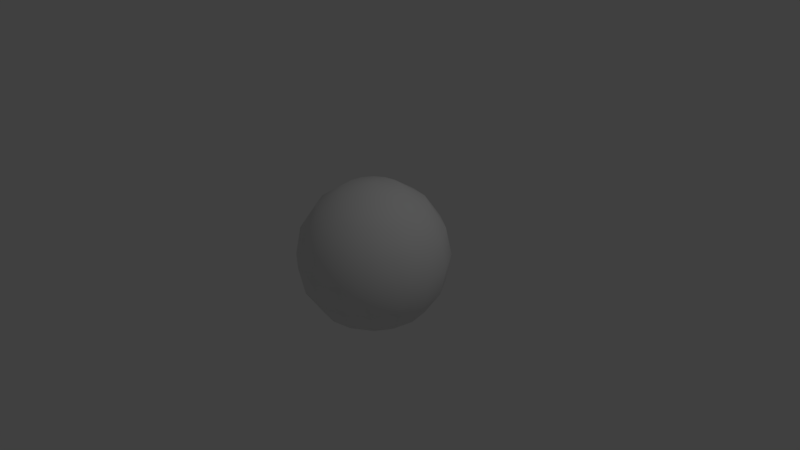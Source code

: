 # Source: bubble.blend  (saved by Blender 2.77.0; exported with 4.5.12 LTS)
import bpy
from mathutils import Matrix  # noqa: F401  (used for matrix-valued properties, if any)

bpy.ops.wm.read_factory_settings(use_empty=True)
scene = bpy.context.scene
scene.name = 'Scene'

# ---- collections
col_collection_1 = bpy.data.collections.new('Collection 1'); scene.collection.children.link(col_collection_1)

# ---- world
world_world = bpy.data.worlds.new('World'); scene.world = world_world
world_world.color = (0.05088, 0.05088, 0.05088)
world_world.use_sun_shadow = False
world_world.sun_shadow_jitter_overblur = 0.0
world_world.cycles.sampling_method = 'MANUAL'

# ---- cameras
cam_camera = bpy.data.cameras.new('Camera')
cam_camera.clip_end = 100.0
cam_camera.lens = 35.0
cam_camera.sensor_width = 32.0
cam_camera.sensor_height = 18.0
cam_camera.ortho_scale = 7.314
cam_camera.dof.focus_distance = 0.0
cam_camera.dof.aperture_fstop = 128.0

# ---- lights
light_lamp = bpy.data.lights.new('Lamp', 'POINT')
light_lamp.transmission_factor = 0.0
light_lamp.cutoff_distance = 30.0
light_lamp.energy = 100.0
light_lamp.shadow_buffer_clip_start = 1.001
light_lamp.shadow_soft_size = 0.1
light_lamp.shadow_maximum_resolution = 0.006
light_lamp.use_absolute_resolution = True

# ---- meshes
me_sphere = bpy.data.meshes.new('Sphere')
me_sphere.from_pydata([(-0.3827, 0.0, 0.9239), (-0.7071, 0.0, 0.7071), (-0.9239, 0.0, 0.3827), (-1.0, 0.0, -4.371e-08), (-0.9239, 0.0, -0.3827), (-0.7071, 0.0, -0.7071), (-0.3827, 0.0, -0.9239), (-0.3536, 0.1464, 0.9239), (-0.6533, 0.2706, 0.7071), (-0.8536, 0.3536, 0.3827), (-0.9239, 0.3827, -4.371e-08), (-0.8536, 0.3536, -0.3827), (-0.6533, 0.2706, -0.7071), (-0.3536, 0.1464, -0.9239), (-0.2706, 0.2706, 0.9239), (-0.5, 0.5, 0.7071), (-0.6533, 0.6533, 0.3827), (-0.7071, 0.7071, -4.371e-08), (-0.6533, 0.6533, -0.3827), (-0.5, 0.5, -0.7071), (-0.2706, 0.2706, -0.9239), (-1.51e-07, 0.0, -1.0), (-0.1464, 0.3536, 0.9239), (-0.2706, 0.6533, 0.7071), (-0.3536, 0.8536, 0.3827), (-0.3827, 0.9239, -4.371e-08), (-0.3536, 0.8536, -0.3827), (-0.2706, 0.6533, -0.7071), (-0.1464, 0.3536, -0.9239), (-1.307e-07, 0.3827, 0.9239), (-7.11e-08, 0.7071, 0.7071), (-1.149e-08, 0.9239, 0.3827), (-1.149e-08, 1.0, -4.371e-08), (-1.149e-08, 0.9239, -0.3827), (-7.11e-08, 0.7071, -0.7071), (-5.62e-08, 0.3827, -0.9239), (0.1464, 0.3536, 0.9239), (0.2706, 0.6533, 0.7071), (0.3536, 0.8536, 0.3827), (0.3827, 0.9239, -4.371e-08), (0.3536, 0.8536, -0.3827), (0.2706, 0.6533, -0.7071), (0.1464, 0.3536, -0.9239), (-2.578e-07, -1.068e-07, 1.0), (0.2706, 0.2706, 0.9239), (0.5, 0.5, 0.7071), (0.6533, 0.6533, 0.3827), (0.7071, 0.7071, -4.371e-08), (0.6533, 0.6533, -0.3827), (0.5, 0.5, -0.7071), (0.2706, 0.2706, -0.9239), (0.3536, 0.1464, 0.9239), (0.6533, 0.2706, 0.7071), (0.8536, 0.3536, 0.3827), (0.9239, 0.3827, -4.371e-08), (0.8536, 0.3536, -0.3827), (0.6533, 0.2706, -0.7071), (0.3536, 0.1464, -0.9239), (0.3827, -7.268e-08, 0.9239), (0.7071, -2.664e-07, 0.7071), (0.9239, -2.962e-07, 0.3827), (1.0, -3.26e-07, -4.371e-08), (0.9239, -2.962e-07, -0.3827), (0.7071, -2.664e-07, -0.7071), (0.3827, -1.621e-07, -0.9239), (0.3536, -0.1464, 0.9239), (0.6533, -0.2706, 0.7071), (0.8536, -0.3536, 0.3827), (0.9239, -0.3827, -4.371e-08), (0.8536, -0.3536, -0.3827), (0.6533, -0.2706, -0.7071), (0.3536, -0.1464, -0.9239), (0.2706, -0.2706, 0.9239), (0.5, -0.5, 0.7071), (0.6533, -0.6533, 0.3827), (0.7071, -0.7071, -4.371e-08), (0.6533, -0.6533, -0.3827), (0.5, -0.5, -0.7071), (0.2706, -0.2706, -0.9239), (0.1464, -0.3536, 0.9239), (0.2706, -0.6533, 0.7071), (0.3536, -0.8536, 0.3827), (0.3827, -0.9239, -4.371e-08), (0.3536, -0.8536, -0.3827), (0.2706, -0.6533, -0.7071), (0.1464, -0.3536, -0.9239), (-2.499e-07, -0.3827, 0.9239), (-4.883e-07, -0.7071, 0.7071), (-5.181e-07, -0.9239, 0.3827), (-6.075e-07, -1.0, -4.371e-08), (-5.181e-07, -0.9239, -0.3827), (-4.883e-07, -0.7071, -0.7071), (-3.393e-07, -0.3827, -0.9239), (-0.1464, -0.3536, 0.9239), (-0.2706, -0.6533, 0.7071), (-0.3536, -0.8536, 0.3827), (-0.3827, -0.9239, -4.371e-08), (-0.3536, -0.8536, -0.3827), (-0.2706, -0.6533, -0.7071), (-0.1464, -0.3536, -0.9239), (-0.2706, -0.2706, 0.9239), (-0.5, -0.5, 0.7071), (-0.6533, -0.6533, 0.3827), (-0.7071, -0.7071, -4.371e-08), (-0.6533, -0.6533, -0.3827), (-0.5, -0.5, -0.7071), (-0.2706, -0.2706, -0.9239), (-0.3536, -0.1464, 0.9239), (-0.6533, -0.2706, 0.7071), (-0.8536, -0.3536, 0.3827), (-0.9239, -0.3827, -4.371e-08), (-0.8536, -0.3536, -0.3827), (-0.6533, -0.2706, -0.7071), (-0.3536, -0.1464, -0.9239)], [], [(5, 12, 11, 4), (3, 10, 9, 2), (1, 8, 7, 0), (6, 13, 12, 5), (4, 11, 10, 3), (2, 9, 8, 1), (0, 7, 43), (21, 13, 6), (13, 20, 19, 12), (11, 18, 17, 10), (9, 16, 15, 8), (7, 14, 43), (21, 20, 13), (12, 19, 18, 11), (10, 17, 16, 9), (8, 15, 14, 7), (16, 24, 23, 15), (14, 22, 43), (21, 28, 20), (19, 27, 26, 18), (17, 25, 24, 16), (15, 23, 22, 14), (20, 28, 27, 19), (18, 26, 25, 17), (21, 35, 28), (27, 34, 33, 26), (25, 32, 31, 24), (23, 30, 29, 22), (28, 35, 34, 27), (26, 33, 32, 25), (24, 31, 30, 23), (22, 29, 43), (30, 37, 36, 29), (35, 42, 41, 34), (33, 40, 39, 32), (31, 38, 37, 30), (29, 36, 43), (21, 42, 35), (34, 41, 40, 33), (32, 39, 38, 31), (42, 50, 49, 41), (40, 48, 47, 39), (38, 46, 45, 37), (36, 44, 43), (21, 50, 42), (41, 49, 48, 40), (39, 47, 46, 38), (37, 45, 44, 36), (44, 51, 43), (21, 57, 50), (49, 56, 55, 48), (47, 54, 53, 46), (45, 52, 51, 44), (50, 57, 56, 49), (48, 55, 54, 47), (46, 53, 52, 45), (56, 63, 62, 55), (54, 61, 60, 53), (52, 59, 58, 51), (57, 64, 63, 56), (55, 62, 61, 54), (53, 60, 59, 52), (51, 58, 43), (21, 64, 57), (64, 71, 70, 63), (62, 69, 68, 61), (60, 67, 66, 59), (58, 65, 43), (21, 71, 64), (63, 70, 69, 62), (61, 68, 67, 60), (59, 66, 65, 58), (69, 76, 75, 68), (67, 74, 73, 66), (65, 72, 43), (21, 78, 71), (70, 77, 76, 69), (68, 75, 74, 67), (66, 73, 72, 65), (71, 78, 77, 70), (21, 85, 78), (77, 84, 83, 76), (75, 82, 81, 74), (73, 80, 79, 72), (78, 85, 84, 77), (76, 83, 82, 75), (74, 81, 80, 73), (72, 79, 43), (82, 89, 88, 81), (80, 87, 86, 79), (85, 92, 91, 84), (83, 90, 89, 82), (81, 88, 87, 80), (79, 86, 43), (21, 92, 85), (84, 91, 90, 83), (92, 99, 98, 91), (90, 97, 96, 89), (88, 95, 94, 87), (86, 93, 43), (21, 99, 92), (91, 98, 97, 90), (89, 96, 95, 88), (87, 94, 93, 86), (95, 102, 101, 94), (93, 100, 43), (21, 106, 99), (98, 105, 104, 97), (96, 103, 102, 95), (94, 101, 100, 93), (99, 106, 105, 98), (97, 104, 103, 96), (21, 113, 106), (105, 112, 111, 104), (103, 110, 109, 102), (101, 108, 107, 100), (106, 113, 112, 105), (104, 111, 110, 103), (102, 109, 108, 101), (100, 107, 43), (108, 1, 0, 107), (113, 6, 5, 112), (111, 4, 3, 110), (109, 2, 1, 108), (107, 0, 43), (21, 6, 113), (112, 5, 4, 111), (110, 3, 2, 109)])
me_sphere.polygons.foreach_set('use_smooth', [True] * 128)
_uv = me_sphere.uv_layers.new(name='UVMap')
_uv.uv.foreach_set('vector', [0.4814, 0.2325, 0.4416, 0.241, 0.4519, 0.2913, 0.4918, 0.2824, 0.5004, 0.324, 0.4606, 0.3333, 0.4703, 0.3748, 0.5091, 0.3656, 0.5195, 0.4155, 0.4835, 0.4234, 0.5009, 0.5022, 0.5464, 0.51, 0.4547, 0.1379, 0.4165, 0.1603, 0.4416, 0.241, 0.4814, 0.2325, 0.4918, 0.2824, 0.4519, 0.2913, 0.4606, 0.3333, 0.5004, 0.324, 0.5091, 0.3656, 0.4703, 0.3748, 0.4835, 0.4234, 0.5195, 0.4155, 0.5464, 0.51, 0.5009, 0.5022, 0.4658, 0.6056, 0.339, 0.07139, 0.4165, 0.1603, 0.4547, 0.1379, 0.4165, 0.1603, 0.3837, 0.174, 0.4013, 0.249, 0.4416, 0.241, 0.4519, 0.2913, 0.4109, 0.3, 0.4199, 0.3431, 0.4606, 0.3333, 0.4703, 0.3748, 0.4308, 0.3854, 0.4458, 0.4333, 0.4835, 0.4234, 0.5009, 0.5022, 0.4658, 0.5029, 0.4658, 0.6056, 0.339, 0.07139, 0.3837, 0.174, 0.4165, 0.1603, 0.4416, 0.241, 0.4013, 0.249, 0.4109, 0.3, 0.4519, 0.2913, 0.4606, 0.3333, 0.4199, 0.3431, 0.4308, 0.3854, 0.4703, 0.3748, 0.4835, 0.4234, 0.4458, 0.4333, 0.4658, 0.5029, 0.5009, 0.5022, 0.4308, 0.3854, 0.3901, 0.398, 0.4085, 0.4462, 0.4458, 0.4333, 0.4658, 0.5029, 0.4357, 0.5099, 0.4658, 0.6056, 0.339, 0.07139, 0.3521, 0.1809, 0.3837, 0.174, 0.4013, 0.249, 0.3605, 0.2551, 0.3681, 0.3083, 0.4109, 0.3, 0.4199, 0.3431, 0.3775, 0.3539, 0.3901, 0.398, 0.4308, 0.3854, 0.4458, 0.4333, 0.4085, 0.4462, 0.4357, 0.5099, 0.4658, 0.5029, 0.3837, 0.174, 0.3521, 0.1809, 0.3605, 0.2551, 0.4013, 0.249, 0.4109, 0.3, 0.3681, 0.3083, 0.3775, 0.3539, 0.4199, 0.3431, 0.339, 0.07139, 0.3204, 0.1811, 0.3521, 0.1809, 0.3605, 0.2551, 0.3173, 0.2578, 0.3218, 0.3159, 0.3681, 0.3083, 0.3775, 0.3539, 0.3317, 0.3661, 0.3474, 0.4138, 0.3901, 0.398, 0.4085, 0.4462, 0.3713, 0.4635, 0.4089, 0.5229, 0.4357, 0.5099, 0.3521, 0.1809, 0.3204, 0.1811, 0.3173, 0.2578, 0.3605, 0.2551, 0.3681, 0.3083, 0.3218, 0.3159, 0.3317, 0.3661, 0.3775, 0.3539, 0.3901, 0.398, 0.3474, 0.4138, 0.3713, 0.4635, 0.4085, 0.4462, 0.4357, 0.5099, 0.4089, 0.5229, 0.4658, 0.6056, 0.3713, 0.4635, 0.3338, 0.4876, 0.3853, 0.5424, 0.4089, 0.5229, 0.3204, 0.1811, 0.2878, 0.1739, 0.2697, 0.2557, 0.3173, 0.2578, 0.3218, 0.3159, 0.2693, 0.3224, 0.2801, 0.3808, 0.3317, 0.3661, 0.3474, 0.4138, 0.3008, 0.4349, 0.3338, 0.4876, 0.3713, 0.4635, 0.4089, 0.5229, 0.3853, 0.5424, 0.4658, 0.6056, 0.339, 0.07139, 0.2878, 0.1739, 0.3204, 0.1811, 0.3173, 0.2578, 0.2697, 0.2557, 0.2693, 0.3224, 0.3218, 0.3159, 0.3317, 0.3661, 0.2801, 0.3808, 0.3008, 0.4349, 0.3474, 0.4138, 0.2878, 0.1739, 0.2545, 0.1574, 0.2145, 0.2459, 0.2697, 0.2557, 0.2693, 0.3224, 0.2057, 0.3271, 0.2181, 0.3999, 0.2801, 0.3808, 0.3008, 0.4349, 0.2479, 0.4649, 0.2957, 0.522, 0.3338, 0.4876, 0.3853, 0.5424, 0.3658, 0.5693, 0.4658, 0.6056, 0.339, 0.07139, 0.2545, 0.1574, 0.2878, 0.1739, 0.2697, 0.2557, 0.2145, 0.2459, 0.2057, 0.3271, 0.2693, 0.3224, 0.2801, 0.3808, 0.2181, 0.3999, 0.2479, 0.4649, 0.3008, 0.4349, 0.3338, 0.4876, 0.2957, 0.522, 0.3658, 0.5693, 0.3853, 0.5424, 0.3658, 0.5693, 0.3533, 0.6047, 0.4658, 0.6056, 0.339, 0.07139, 0.2218, 0.1281, 0.2545, 0.1574, 0.2145, 0.2459, 0.1474, 0.2223, 0.1222, 0.3281, 0.2057, 0.3271, 0.2181, 0.3999, 0.1374, 0.4274, 0.1848, 0.5111, 0.2479, 0.4649, 0.2957, 0.522, 0.2584, 0.5724, 0.3533, 0.6047, 0.3658, 0.5693, 0.2545, 0.1574, 0.2218, 0.1281, 0.1474, 0.2223, 0.2145, 0.2459, 0.2057, 0.3271, 0.1222, 0.3281, 0.1374, 0.4274, 0.2181, 0.3999, 0.2479, 0.4649, 0.1848, 0.5111, 0.2584, 0.5724, 0.2957, 0.522, 0.1474, 0.2223, 0.06273, 0.1714, 8.052e-05, 0.3193, 0.1222, 0.3281, 0.1374, 0.4274, 0.02004, 0.4719, 0.1058, 0.5889, 0.1848, 0.5111, 0.2584, 0.5724, 0.2275, 0.6485, 0.353, 0.6485, 0.3533, 0.6047, 0.2218, 0.1281, 0.1943, 0.0808, 0.06273, 0.1714, 0.1474, 0.2223, 0.1222, 0.3281, 8.052e-05, 0.3193, 0.02004, 0.4719, 0.1374, 0.4274, 0.1848, 0.5111, 0.1058, 0.5889, 0.2275, 0.6485, 0.2584, 0.5724, 0.3533, 0.6047, 0.353, 0.6485, 0.4658, 0.6056, 0.339, 0.07139, 0.1943, 0.0808, 0.2218, 0.1281, 0.648, 8.052e-05, 0.6476, 0.04377, 0.7423, 0.07603, 0.7731, 0.0001415, 0.8945, 0.05966, 0.8157, 0.1372, 0.8629, 0.2207, 0.98, 0.1764, 0.9999, 0.3286, 0.8781, 0.3198, 0.853, 0.4254, 0.9375, 0.4761, 0.8063, 0.5665, 0.7788, 0.5193, 0.662, 0.576, 0.5354, 0.04272, 0.6476, 0.04377, 0.648, 8.052e-05, 0.7731, 0.0001415, 0.7423, 0.07603, 0.8157, 0.1372, 0.8945, 0.05966, 0.98, 0.1764, 0.8629, 0.2207, 0.8781, 0.3198, 0.9999, 0.3286, 0.9375, 0.4761, 0.853, 0.4254, 0.7788, 0.5193, 0.8063, 0.5665, 0.8157, 0.1372, 0.7527, 0.1833, 0.7824, 0.2482, 0.8629, 0.2207, 0.8781, 0.3198, 0.7947, 0.3208, 0.7861, 0.4019, 0.853, 0.4254, 0.7788, 0.5193, 0.7462, 0.4901, 0.662, 0.576, 0.5354, 0.04272, 0.6351, 0.0791, 0.6476, 0.04377, 0.7423, 0.07603, 0.705, 0.1264, 0.7527, 0.1833, 0.8157, 0.1372, 0.8629, 0.2207, 0.7824, 0.2482, 0.7947, 0.3208, 0.8781, 0.3198, 0.853, 0.4254, 0.7861, 0.4019, 0.7462, 0.4901, 0.7788, 0.5193, 0.6476, 0.04377, 0.6351, 0.0791, 0.705, 0.1264, 0.7423, 0.07603, 0.5354, 0.04272, 0.6157, 0.1059, 0.6351, 0.0791, 0.705, 0.1264, 0.667, 0.1606, 0.6999, 0.2133, 0.7527, 0.1833, 0.7824, 0.2482, 0.7206, 0.2673, 0.7313, 0.3255, 0.7947, 0.3208, 0.7861, 0.4019, 0.731, 0.3921, 0.7129, 0.4737, 0.7462, 0.4901, 0.6351, 0.0791, 0.6157, 0.1059, 0.667, 0.1606, 0.705, 0.1264, 0.7527, 0.1833, 0.6999, 0.2133, 0.7206, 0.2673, 0.7824, 0.2482, 0.7947, 0.3208, 0.7313, 0.3255, 0.731, 0.3921, 0.7861, 0.4019, 0.7462, 0.4901, 0.7129, 0.4737, 0.662, 0.576, 0.7206, 0.2673, 0.669, 0.2819, 0.6789, 0.332, 0.7313, 0.3255, 0.731, 0.3921, 0.6834, 0.39, 0.6804, 0.4666, 0.7129, 0.4737, 0.6157, 0.1059, 0.592, 0.1253, 0.6295, 0.1846, 0.667, 0.1606, 0.6999, 0.2133, 0.6534, 0.2343, 0.669, 0.2819, 0.7206, 0.2673, 0.7313, 0.3255, 0.6789, 0.332, 0.6834, 0.39, 0.731, 0.3921, 0.7129, 0.4737, 0.6804, 0.4666, 0.662, 0.576, 0.5354, 0.04272, 0.592, 0.1253, 0.6157, 0.1059, 0.667, 0.1606, 0.6295, 0.1846, 0.6534, 0.2343, 0.6999, 0.2133, 0.592, 0.1253, 0.5653, 0.1382, 0.5924, 0.2019, 0.6295, 0.1846, 0.6534, 0.2343, 0.6107, 0.2501, 0.6233, 0.2941, 0.669, 0.2819, 0.6789, 0.332, 0.6327, 0.3396, 0.6404, 0.3928, 0.6834, 0.39, 0.6804, 0.4666, 0.6487, 0.4669, 0.662, 0.576, 0.5354, 0.04272, 0.5653, 0.1382, 0.592, 0.1253, 0.6295, 0.1846, 0.5924, 0.2019, 0.6107, 0.2501, 0.6534, 0.2343, 0.669, 0.2819, 0.6233, 0.2941, 0.6327, 0.3396, 0.6789, 0.332, 0.6834, 0.39, 0.6404, 0.3928, 0.6487, 0.4669, 0.6804, 0.4666, 0.6327, 0.3396, 0.59, 0.3479, 0.5995, 0.3988, 0.6404, 0.3928, 0.6487, 0.4669, 0.6173, 0.4737, 0.662, 0.576, 0.5354, 0.04272, 0.5352, 0.1452, 0.5653, 0.1382, 0.5924, 0.2019, 0.5551, 0.2147, 0.5701, 0.2626, 0.6107, 0.2501, 0.6233, 0.2941, 0.5809, 0.3049, 0.59, 0.3479, 0.6327, 0.3396, 0.6404, 0.3928, 0.5995, 0.3988, 0.6173, 0.4737, 0.6487, 0.4669, 0.5653, 0.1382, 0.5352, 0.1452, 0.5551, 0.2147, 0.5924, 0.2019, 0.6107, 0.2501, 0.5701, 0.2626, 0.5809, 0.3049, 0.6233, 0.2941, 0.5354, 0.04272, 0.5002, 0.1458, 0.5352, 0.1452, 0.5551, 0.2147, 0.5174, 0.2246, 0.5306, 0.2732, 0.5701, 0.2626, 0.5809, 0.3049, 0.5402, 0.3147, 0.549, 0.3567, 0.59, 0.3479, 0.5995, 0.3988, 0.5593, 0.4069, 0.5845, 0.4875, 0.6173, 0.4737, 0.5352, 0.1452, 0.5002, 0.1458, 0.5174, 0.2246, 0.5551, 0.2147, 0.5701, 0.2626, 0.5306, 0.2732, 0.5402, 0.3147, 0.5809, 0.3049, 0.59, 0.3479, 0.549, 0.3567, 0.5593, 0.4069, 0.5995, 0.3988, 0.6173, 0.4737, 0.5845, 0.4875, 0.662, 0.576, 0.5593, 0.4069, 0.5195, 0.4155, 0.5464, 0.51, 0.5845, 0.4875, 0.5002, 0.1458, 0.4547, 0.1379, 0.4814, 0.2325, 0.5174, 0.2246, 0.5306, 0.2732, 0.4918, 0.2824, 0.5004, 0.324, 0.5402, 0.3147, 0.549, 0.3567, 0.5091, 0.3656, 0.5195, 0.4155, 0.5593, 0.4069, 0.5845, 0.4875, 0.5464, 0.51, 0.662, 0.576, 0.5354, 0.04272, 0.4547, 0.1379, 0.5002, 0.1458, 0.5174, 0.2246, 0.4814, 0.2325, 0.4918, 0.2824, 0.5306, 0.2732, 0.5402, 0.3147, 0.5004, 0.324, 0.5091, 0.3656, 0.549, 0.3567])
me_sphere.use_remesh_preserve_volume = False
me_sphere.use_remesh_preserve_attributes = False
me_sphere.use_mirror_vertex_groups = False
me_sphere.update()

# ---- objects
ob_sphere = bpy.data.objects.new('Sphere', me_sphere)
ob_lamp = bpy.data.objects.new('Lamp', light_lamp)
ob_camera = bpy.data.objects.new('Camera', cam_camera)

# ---- transforms, parenting, visibility, modifiers, constraints
ob_sphere.location = (0.0, 0.0, 0.0)
ob_sphere.lineart.crease_threshold = 0.0
ob_lamp.location = (4.076, 1.005, 5.904)
ob_lamp.rotation_euler = (0.6503, 0.05522, 1.866)
ob_lamp.lock_rotations_4d = False
ob_lamp.empty_display_type = 'ARROWS'
ob_lamp.color = (0.0, 0.0, 0.0, 0.0)
ob_lamp.lineart.crease_threshold = 0.0
ob_camera.location = (7.481, -6.508, 5.344)
ob_camera.rotation_euler = (1.109, 0.01082, 0.8149)
ob_camera.lock_rotations_4d = False
ob_camera.empty_display_type = 'ARROWS'
ob_camera.color = (0.0, 0.0, 0.0, 0.0)
ob_camera.display_type = 'WIRE'
ob_camera.lineart.crease_threshold = 0.0

# ---- collection membership
col_collection_1.objects.link(ob_sphere)
col_collection_1.objects.link(ob_lamp)
col_collection_1.objects.link(ob_camera)

# ---- scene / render settings (as saved in the file)
scene.camera = ob_camera
scene.frame_start = 1; scene.frame_end = 250; scene.frame_set(1)
scene.render.engine = 'BLENDER_EEVEE_NEXT'
scene.render.resolution_percentage = 50
scene.render.dither_intensity = 0.0
scene.cycles.use_denoising = False
scene.cycles.samples = 128
scene.cycles.sampling_pattern = 'TABULATED_SOBOL'
scene.cycles.light_sampling_threshold = 0.0
scene.cycles.use_adaptive_sampling = False
scene.cycles.use_light_tree = False
scene.cycles.blur_glossy = 0.0
scene.cycles.sample_clamp_indirect = 0.0
scene.view_settings.view_transform = 'Standard'
bpy.context.view_layer.update()
